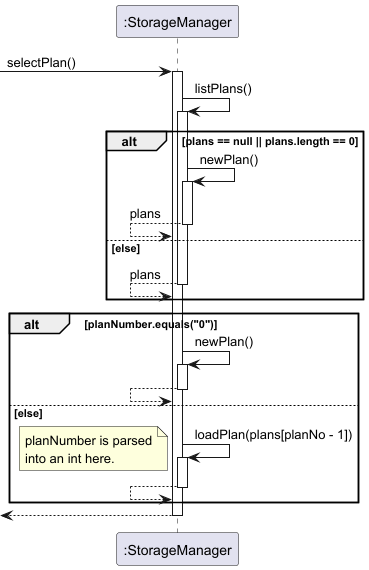

The diagram above was rendered by PlantUML. Its source (embedded in the PNG):
@startuml
'https://plantuml.com/sequence-diagram

[-> ":StorageManager": selectPlan()
activate ":StorageManager"

":StorageManager" -> ":StorageManager": listPlans()
activate ":StorageManager"

alt plans == null || plans.length == 0
":StorageManager" -> ":StorageManager": newPlan()
activate ":StorageManager"
":StorageManager" <-- ":StorageManager": plans
deactivate ":StorageManager"

else else
":StorageManager" <-- ":StorageManager": plans
deactivate ":StorageManager"
end

alt planNumber.equals("0")
":StorageManager" -> ":StorageManager": newPlan()
activate ":StorageManager"
":StorageManager" <-- ":StorageManager"
deactivate ":StorageManager"

else else
":StorageManager" -> ":StorageManager": loadPlan(plans[planNo - 1])
note left
planNumber is parsed
into an int here.
end note
activate ":StorageManager"
":StorageManager" <-- ":StorageManager"
deactivate ":StorageManager"

end

[<-- ":StorageManager"
deactivate ":StorageManager"

@enduml